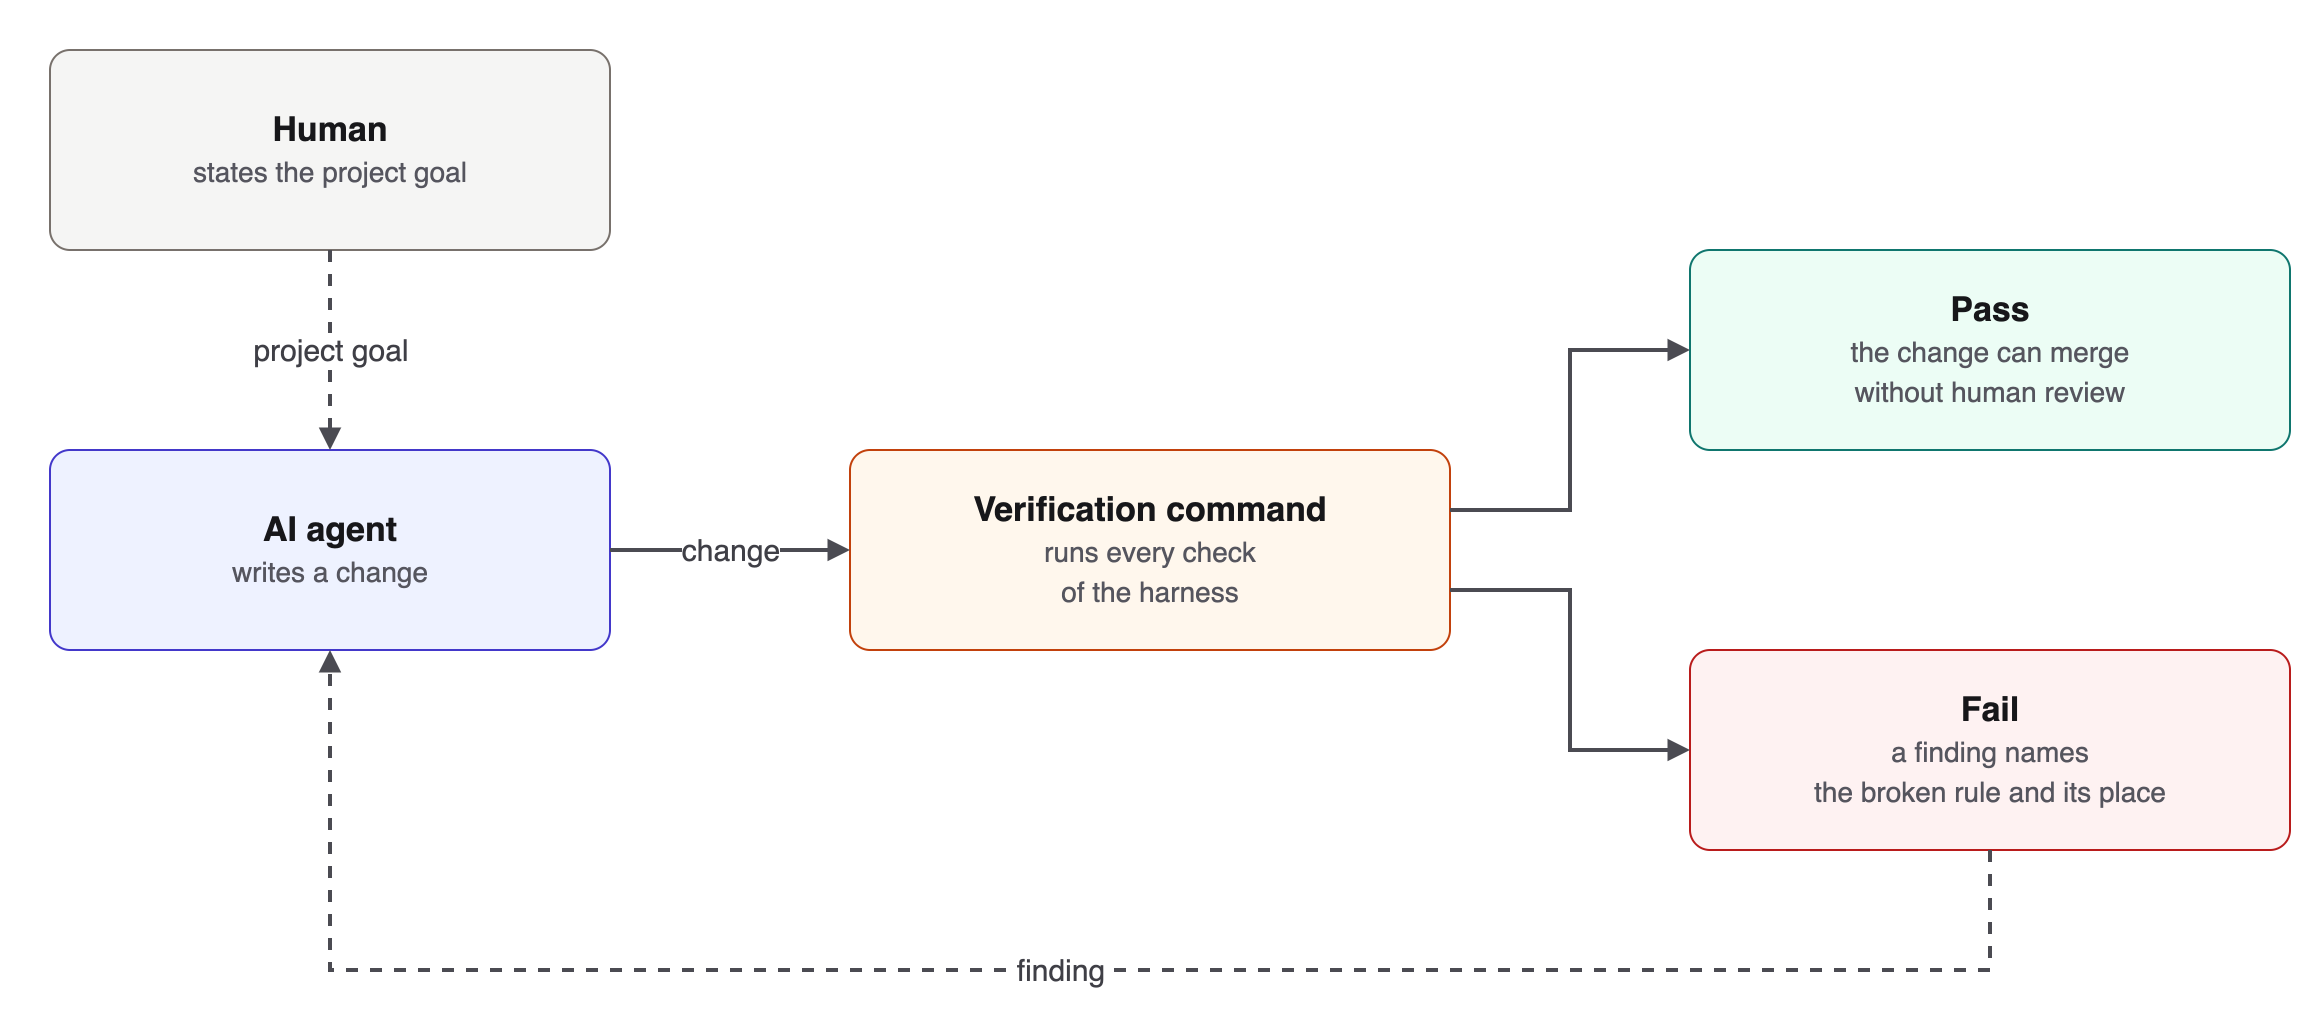

The diagram above was exported from draw.io. Its source (the exported page's mxGraphModel, read from the mxfile embedded in the PNG):
<mxGraphModel grid="1" gridSize="10" guides="1" page="0" background="#ffffff">
  <root>
    <mxCell id="0" />
    <mxCell id="1" parent="0" />
    <mxCell id="human" value="&lt;b&gt;Human&lt;/b&gt;&lt;br&gt;&lt;span style=&quot;color:#55555e;font-size:14px;&quot;&gt;states the project goal&lt;/span&gt;" style="rounded=1;arcSize=10;whiteSpace=wrap;html=1;fillColor=#f5f5f4;strokeColor=#78716c;fontColor=#17171a;fontSize=17;spacing=12;" vertex="1" parent="1">
      <mxGeometry x="0" y="0" width="280" height="100" as="geometry" />
    </mxCell>
    <mxCell id="agent" value="&lt;b&gt;AI agent&lt;/b&gt;&lt;br&gt;&lt;span style=&quot;color:#55555e;font-size:14px;&quot;&gt;writes a change&lt;/span&gt;" style="rounded=1;arcSize=10;whiteSpace=wrap;html=1;fillColor=#eef2ff;strokeColor=#4338ca;fontColor=#17171a;fontSize=17;spacing=12;" vertex="1" parent="1">
      <mxGeometry x="0" y="200" width="280" height="100" as="geometry" />
    </mxCell>
    <mxCell id="verify" value="&lt;b&gt;Verification command&lt;/b&gt;&lt;br&gt;&lt;span style=&quot;color:#55555e;font-size:14px;&quot;&gt;runs every check&lt;br&gt;of the harness&lt;/span&gt;" style="rounded=1;arcSize=10;whiteSpace=wrap;html=1;fillColor=#fff7ed;strokeColor=#c2410c;fontColor=#17171a;fontSize=17;spacing=12;" vertex="1" parent="1">
      <mxGeometry x="400" y="200" width="300" height="100" as="geometry" />
    </mxCell>
    <mxCell id="pass" value="&lt;b&gt;Pass&lt;/b&gt;&lt;br&gt;&lt;span style=&quot;color:#55555e;font-size:14px;&quot;&gt;the change can merge&lt;br&gt;without human review&lt;/span&gt;" style="rounded=1;arcSize=10;whiteSpace=wrap;html=1;fillColor=#ecfdf5;strokeColor=#0f766e;fontColor=#17171a;fontSize=17;spacing=12;" vertex="1" parent="1">
      <mxGeometry x="820" y="100" width="300" height="100" as="geometry" />
    </mxCell>
    <mxCell id="fail" value="&lt;b&gt;Fail&lt;/b&gt;&lt;br&gt;&lt;span style=&quot;color:#55555e;font-size:14px;&quot;&gt;a finding names&lt;br&gt;the broken rule and its place&lt;/span&gt;" style="rounded=1;arcSize=10;whiteSpace=wrap;html=1;fillColor=#fef2f2;strokeColor=#b91c1c;fontColor=#17171a;fontSize=17;spacing=12;" vertex="1" parent="1">
      <mxGeometry x="820" y="300" width="300" height="100" as="geometry" />
    </mxCell>
    <mxCell id="e1" value="project goal" style="edgeStyle=orthogonalEdgeStyle;rounded=0;html=1;endArrow=block;endFill=1;strokeColor=#4b4b52;strokeWidth=2;fontColor=#3f3f46;fontSize=15;labelBackgroundColor=#ffffff;dashed=1;" edge="1" parent="1" source="human" target="agent">
      <mxGeometry relative="1" as="geometry" />
    </mxCell>
    <mxCell id="e2" value="change" style="edgeStyle=orthogonalEdgeStyle;rounded=0;html=1;endArrow=block;endFill=1;strokeColor=#4b4b52;strokeWidth=2;fontColor=#3f3f46;fontSize=15;labelBackgroundColor=#ffffff;" edge="1" parent="1" source="agent" target="verify">
      <mxGeometry relative="1" as="geometry" />
    </mxCell>
    <mxCell id="e3" value="" style="edgeStyle=orthogonalEdgeStyle;rounded=0;html=1;endArrow=block;endFill=1;strokeColor=#4b4b52;strokeWidth=2;fontColor=#3f3f46;fontSize=15;labelBackgroundColor=#ffffff;exitX=1;exitY=0.3;exitDx=0;exitDy=0;entryX=0;entryY=0.5;entryDx=0;entryDy=0;" edge="1" parent="1" source="verify" target="pass">
      <mxGeometry relative="1" as="geometry" />
    </mxCell>
    <mxCell id="e4" value="" style="edgeStyle=orthogonalEdgeStyle;rounded=0;html=1;endArrow=block;endFill=1;strokeColor=#4b4b52;strokeWidth=2;fontColor=#3f3f46;fontSize=15;labelBackgroundColor=#ffffff;exitX=1;exitY=0.7;exitDx=0;exitDy=0;entryX=0;entryY=0.5;entryDx=0;entryDy=0;" edge="1" parent="1" source="verify" target="fail">
      <mxGeometry relative="1" as="geometry" />
    </mxCell>
    <mxCell id="e5" value="finding" style="edgeStyle=orthogonalEdgeStyle;rounded=0;html=1;endArrow=block;endFill=1;strokeColor=#4b4b52;strokeWidth=2;fontColor=#3f3f46;fontSize=15;labelBackgroundColor=#ffffff;dashed=1;exitX=0.5;exitY=1;exitDx=0;exitDy=0;entryX=0.5;entryY=1;entryDx=0;entryDy=0;" edge="1" parent="1" source="fail" target="agent">
      <mxGeometry relative="1" as="geometry">
        <Array as="points">
          <mxPoint x="970" y="460" />
          <mxPoint x="140" y="460" />
        </Array>
      </mxGeometry>
    </mxCell>
  </root>
</mxGraphModel>